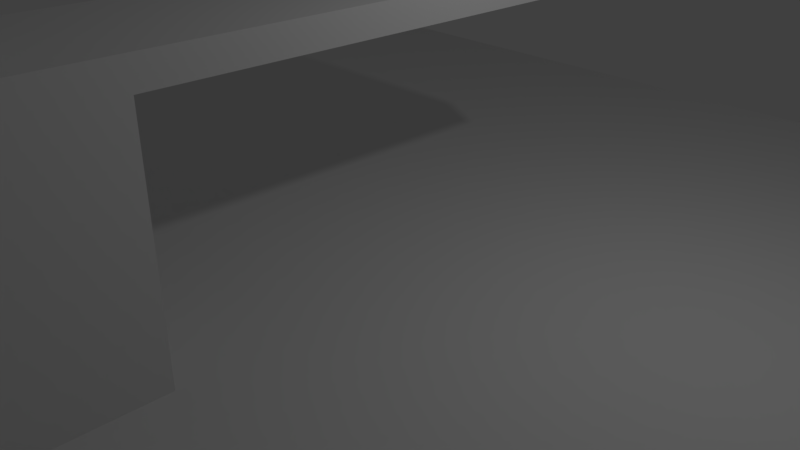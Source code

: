 # Source: 16_Straight_Ahead.blend  (saved by Blender 2.79.0; exported with 4.5.12 LTS)
import bpy
from mathutils import Matrix  # noqa: F401  (used for matrix-valued properties, if any)

bpy.ops.wm.read_factory_settings(use_empty=True)
scene = bpy.context.scene
scene.name = 'Scene'

# ---- collections
col_collection_1 = bpy.data.collections.new('Collection 1'); scene.collection.children.link(col_collection_1)

# ---- world
world_world = bpy.data.worlds.new('World'); scene.world = world_world
world_world.color = (0.05088, 0.05088, 0.05088)
world_world.use_sun_shadow = False
world_world.sun_shadow_jitter_overblur = 0.0
world_world.cycles.sampling_method = 'MANUAL'

# ---- cameras
cam_camera = bpy.data.cameras.new('Camera')
cam_camera.clip_end = 100.0
cam_camera.lens = 35.0
cam_camera.sensor_width = 32.0
cam_camera.sensor_height = 18.0
cam_camera.ortho_scale = 7.314
cam_camera.dof.focus_distance = 0.0
cam_camera.dof.aperture_fstop = 128.0

# ---- lights
light_lamp = bpy.data.lights.new('Lamp', 'POINT')
light_lamp.transmission_factor = 0.0
light_lamp.cutoff_distance = 30.0
light_lamp.energy = 100.0
light_lamp.shadow_buffer_clip_start = 1.001
light_lamp.shadow_soft_size = 0.1
light_lamp.shadow_maximum_resolution = 0.006
light_lamp.use_absolute_resolution = True

# ---- meshes
me_sphere = bpy.data.meshes.new('Sphere')
me_sphere.from_pydata([(0.0, -2.655e-07, -0.8149), (0.03102, 0.1559, 0.7993), (0.06084, 0.3059, 0.7529), (0.08833, 0.444, 0.6776), (0.1124, 0.5652, 0.5762), (0.1322, 0.6646, 0.4527), (0.1469, 0.7384, 0.3119), (0.1559, 0.7839, 0.159), (0.159, 0.7993, 6.152e-08), (0.1559, 0.7839, -0.159), (0.1469, 0.7384, -0.3119), (0.1322, 0.6646, -0.4527), (0.1124, 0.5652, -0.5762), (0.08833, 0.444, -0.6776), (0.06084, 0.3059, -0.7529), (0.03102, 0.1559, -0.7993), (0.06084, 0.1469, 0.7993), (0.1193, 0.2881, 0.7529), (0.1733, 0.4183, 0.6776), (0.2205, 0.5324, 0.5762), (0.2593, 0.626, 0.4527), (0.2881, 0.6956, 0.3119), (0.3059, 0.7384, 0.159), (0.3119, 0.7529, 6.152e-08), (0.3059, 0.7384, -0.159), (0.2881, 0.6956, -0.3119), (0.2593, 0.626, -0.4527), (0.2205, 0.5324, -0.5762), (0.1733, 0.4183, -0.6776), (0.1193, 0.2881, -0.7529), (0.06084, 0.1469, -0.7993), (0.08833, 0.1322, 0.7993), (0.1733, 0.2593, 0.7529), (0.2515, 0.3764, 0.6776), (0.3201, 0.4791, 0.5762), (0.3764, 0.5634, 0.4527), (0.4183, 0.626, 0.3119), (0.444, 0.6646, 0.159), (0.4527, 0.6776, 6.152e-08), (0.444, 0.6646, -0.159), (0.4183, 0.626, -0.3119), (0.3764, 0.5634, -0.4527), (0.3201, 0.4791, -0.5762), (0.2515, 0.3764, -0.6776), (0.1733, 0.2593, -0.7529), (0.08833, 0.1322, -0.7993), (0.1124, 0.1124, 0.7993), (0.2205, 0.2205, 0.7529), (0.3201, 0.3201, 0.6776), (0.4075, 0.4075, 0.5762), (0.4791, 0.4791, 0.4527), (0.5324, 0.5324, 0.3119), (0.5652, 0.5652, 0.159), (0.5762, 0.5762, 6.152e-08), (0.5652, 0.5652, -0.159), (0.5324, 0.5324, -0.3119), (0.4791, 0.4791, -0.4527), (0.4075, 0.4075, -0.5762), (0.3201, 0.3201, -0.6776), (0.2205, 0.2205, -0.7529), (0.1124, 0.1124, -0.7993), (0.1322, 0.08833, 0.7993), (0.2593, 0.1733, 0.7529), (0.3764, 0.2515, 0.6776), (0.4791, 0.3201, 0.5762), (0.5634, 0.3764, 0.4527), (0.626, 0.4183, 0.3119), (0.6646, 0.444, 0.159), (0.6776, 0.4527, 6.152e-08), (0.6646, 0.444, -0.159), (0.626, 0.4183, -0.3119), (0.5634, 0.3764, -0.4527), (0.4791, 0.3201, -0.5762), (0.3764, 0.2515, -0.6776), (0.2593, 0.1733, -0.7529), (0.1322, 0.08833, -0.7993), (0.1469, 0.06084, 0.7993), (0.2881, 0.1193, 0.7529), (0.4183, 0.1733, 0.6776), (0.5324, 0.2205, 0.5762), (0.626, 0.2593, 0.4527), (0.6956, 0.2881, 0.3119), (0.7384, 0.3059, 0.159), (0.7529, 0.3119, 6.152e-08), (0.7384, 0.3059, -0.159), (0.6956, 0.2881, -0.3119), (0.626, 0.2593, -0.4527), (0.5324, 0.2205, -0.5762), (0.4183, 0.1733, -0.6776), (0.2881, 0.1193, -0.7529), (0.1469, 0.06084, -0.7993), (0.1559, 0.03102, 0.7993), (0.3059, 0.06084, 0.7529), (0.444, 0.08833, 0.6776), (0.5652, 0.1124, 0.5762), (0.6646, 0.1322, 0.4527), (0.7384, 0.1469, 0.3119), (0.7839, 0.1559, 0.159), (0.7993, 0.159, 6.152e-08), (0.7839, 0.1559, -0.159), (0.7384, 0.1469, -0.3119), (0.6646, 0.1322, -0.4527), (0.5652, 0.1124, -0.5762), (0.444, 0.08833, -0.6776), (0.3059, 0.06084, -0.7529), (0.1559, 0.03102, -0.7993), (0.159, -2.662e-07, 0.7993), (0.3119, -2.601e-07, 0.7529), (0.4527, -2.54e-07, 0.6776), (0.5762, -2.601e-07, 0.5762), (0.6776, -2.723e-07, 0.4527), (0.7529, -2.237e-07, 0.3119), (0.7993, -3.208e-07, 0.159), (0.8149, -3.087e-07, 6.152e-08), (0.7993, -3.208e-07, -0.159), (0.7529, -1.872e-07, -0.3119), (0.6776, -2.723e-07, -0.4527), (0.5762, -2.601e-07, -0.5762), (0.4527, -2.783e-07, -0.6776), (0.3119, -2.48e-07, -0.7529), (0.159, -2.51e-07, -0.7993), (0.1559, -0.03102, 0.7993), (0.3059, -0.06084, 0.7529), (0.444, -0.08833, 0.6776), (0.5652, -0.1124, 0.5762), (0.6646, -0.1322, 0.4527), (0.7384, -0.1469, 0.3119), (0.7839, -0.1559, 0.159), (0.7993, -0.159, 6.152e-08), (0.7839, -0.1559, -0.159), (0.7384, -0.1469, -0.3119), (0.6646, -0.1322, -0.4527), (0.5652, -0.1124, -0.5762), (0.444, -0.08833, -0.6776), (0.3059, -0.06084, -0.7529), (0.1559, -0.03102, -0.7993), (0.1469, -0.06084, 0.7993), (0.2881, -0.1193, 0.7529), (0.4183, -0.1733, 0.6776), (0.5324, -0.2205, 0.5762), (0.626, -0.2593, 0.4527), (0.6956, -0.2881, 0.3119), (0.7384, -0.3059, 0.159), (0.7529, -0.3119, 6.152e-08), (0.7384, -0.3059, -0.159), (0.6956, -0.2881, -0.3119), (0.626, -0.2593, -0.4527), (0.5324, -0.2205, -0.5762), (0.4183, -0.1733, -0.6776), (0.2881, -0.1193, -0.7529), (0.1469, -0.06084, -0.7993), (0.1322, -0.08833, 0.7993), (0.2593, -0.1733, 0.7529), (0.3764, -0.2515, 0.6776), (0.4791, -0.3201, 0.5762), (0.5634, -0.3764, 0.4527), (0.626, -0.4183, 0.3119), (0.6646, -0.444, 0.159), (0.6776, -0.4527, 6.152e-08), (0.6646, -0.444, -0.159), (0.626, -0.4183, -0.3119), (0.5634, -0.3764, -0.4527), (0.4791, -0.3201, -0.5762), (0.3764, -0.2515, -0.6776), (0.2593, -0.1733, -0.7529), (0.1322, -0.08833, -0.7993), (0.1124, -0.1124, 0.7993), (0.2205, -0.2205, 0.7529), (0.3201, -0.3201, 0.6776), (0.4075, -0.4075, 0.5762), (0.4791, -0.4791, 0.4527), (0.5324, -0.5324, 0.3119), (0.5652, -0.5652, 0.159), (0.5762, -0.5762, 6.152e-08), (0.5652, -0.5652, -0.159), (0.5324, -0.5324, -0.3119), (0.4791, -0.4791, -0.4527), (0.4075, -0.4075, -0.5762), (0.3201, -0.3201, -0.6776), (0.2205, -0.2205, -0.7529), (0.1124, -0.1124, -0.7993), (0.08833, -0.1322, 0.7993), (0.1733, -0.2593, 0.7529), (0.2515, -0.3764, 0.6776), (0.3201, -0.4791, 0.5762), (0.3764, -0.5634, 0.4527), (0.4183, -0.626, 0.3119), (0.444, -0.6646, 0.159), (0.4527, -0.6776, 6.152e-08), (0.444, -0.6646, -0.159), (0.4183, -0.626, -0.3119), (0.3764, -0.5634, -0.4527), (0.3201, -0.4791, -0.5762), (0.2515, -0.3764, -0.6776), (0.1733, -0.2593, -0.7529), (0.08833, -0.1322, -0.7993), (0.06084, -0.1469, 0.7993), (0.1193, -0.2881, 0.7529), (0.1733, -0.4183, 0.6776), (0.2205, -0.5324, 0.5762), (0.2593, -0.626, 0.4527), (0.2881, -0.6956, 0.3119), (0.3059, -0.7384, 0.159), (0.3119, -0.7529, 6.152e-08), (0.3059, -0.7384, -0.159), (0.2881, -0.6956, -0.3119), (0.2593, -0.626, -0.4527), (0.2205, -0.5324, -0.5762), (0.1733, -0.4183, -0.6776), (0.1193, -0.2881, -0.7529), (0.06084, -0.1469, -0.7993), (0.03102, -0.1559, 0.7993), (0.06084, -0.3059, 0.7529), (0.08833, -0.444, 0.6776), (0.1124, -0.5652, 0.5762), (0.1322, -0.6646, 0.4527), (0.1469, -0.7384, 0.3119), (0.1559, -0.7839, 0.159), (0.159, -0.7993, 6.152e-08), (0.1559, -0.7839, -0.159), (0.1469, -0.7384, -0.3119), (0.1322, -0.6646, -0.4527), (0.1124, -0.5652, -0.5762), (0.08833, -0.444, -0.6776), (0.06084, -0.3059, -0.7529), (0.03102, -0.1559, -0.7993), (-5.877e-09, -0.159, 0.7993), (3.359e-08, -0.3119, 0.7529), (2.144e-08, -0.4527, 0.6776), (-2.106e-08, -0.5762, 0.5762), (-6.963e-08, -0.6776, 0.4527), (5.18e-08, -0.7529, 0.3119), (-6.963e-08, -0.7993, 0.159), (-8.177e-08, -0.8149, 6.152e-08), (-6.963e-08, -0.7993, -0.159), (5.18e-08, -0.7529, -0.3119), (-6.963e-08, -0.6776, -0.4527), (-2.106e-08, -0.5762, -0.5762), (-8.913e-09, -0.4527, -0.6776), (3.23e-09, -0.3119, -0.7529), (3.23e-09, -0.159, -0.7993), (-0.03102, -0.1559, 0.7993), (-0.06084, -0.3059, 0.7529), (-0.08833, -0.444, 0.6776), (-0.1124, -0.5652, 0.5762), (-0.1322, -0.6646, 0.4527), (-0.1469, -0.7384, 0.3119), (-0.1559, -0.7839, 0.159), (-0.159, -0.7993, 6.152e-08), (-0.1559, -0.7839, -0.159), (-0.1469, -0.7384, -0.3119), (-0.1322, -0.6646, -0.4527), (-0.1124, -0.5652, -0.5762), (-0.08833, -0.444, -0.6776), (-0.06084, -0.3059, -0.7529), (-0.03102, -0.1559, -0.7993), (-1.016e-07, -5.109e-07, 0.8149), (-0.06084, -0.1469, 0.7993), (-0.1193, -0.2881, 0.7529), (-0.1733, -0.4183, 0.6776), (-0.2205, -0.5324, 0.5762), (-0.2593, -0.626, 0.4527), (-0.2881, -0.6956, 0.3119), (-0.3059, -0.7384, 0.159), (-0.3119, -0.7529, 6.152e-08), (-0.3059, -0.7384, -0.159), (-0.2881, -0.6956, -0.3119), (-0.2593, -0.626, -0.4527), (-0.2205, -0.5324, -0.5762), (-0.1733, -0.4183, -0.6776), (-0.1193, -0.2881, -0.7529), (-0.06084, -0.1469, -0.7993), (-0.08833, -0.1322, 0.7993), (-0.1733, -0.2593, 0.7529), (-0.2515, -0.3764, 0.6776), (-0.3201, -0.4791, 0.5762), (-0.3764, -0.5634, 0.4527), (-0.4183, -0.626, 0.3119), (-0.444, -0.6646, 0.159), (-0.4527, -0.6776, 6.152e-08), (-0.444, -0.6646, -0.159), (-0.4183, -0.626, -0.3119), (-0.3764, -0.5634, -0.4527), (-0.3201, -0.4791, -0.5762), (-0.2515, -0.3764, -0.6776), (-0.1733, -0.2593, -0.7529), (-0.08833, -0.1322, -0.7993), (-0.1124, -0.1124, 0.7993), (-0.2205, -0.2205, 0.7529), (-0.3201, -0.3201, 0.6776), (-0.4075, -0.4075, 0.5762), (-0.4791, -0.4791, 0.4527), (-0.5324, -0.5324, 0.3119), (-0.5652, -0.5652, 0.159), (-0.5762, -0.5762, 6.152e-08), (-0.5652, -0.5652, -0.159), (-0.5324, -0.5324, -0.3119), (-0.4791, -0.4791, -0.4527), (-0.4075, -0.4075, -0.5762), (-0.3201, -0.3201, -0.6776), (-0.2205, -0.2205, -0.7529), (-0.1124, -0.1124, -0.7993), (-0.1322, -0.08833, 0.7993), (-0.2593, -0.1733, 0.7529), (-0.3764, -0.2515, 0.6776), (-0.4791, -0.3201, 0.5762), (-0.5634, -0.3764, 0.4527), (-0.626, -0.4183, 0.3119), (-0.6646, -0.444, 0.159), (-0.6776, -0.4527, 6.152e-08), (-0.6646, -0.444, -0.159), (-0.626, -0.4183, -0.3119), (-0.5634, -0.3764, -0.4527), (-0.4791, -0.3201, -0.5762), (-0.3764, -0.2515, -0.6776), (-0.2593, -0.1733, -0.7529), (-0.1322, -0.08833, -0.7993), (-0.1469, -0.06084, 0.7993), (-0.2881, -0.1193, 0.7529), (-0.4183, -0.1733, 0.6776), (-0.5324, -0.2205, 0.5762), (-0.626, -0.2593, 0.4527), (-0.6956, -0.2881, 0.3119), (-0.7384, -0.3059, 0.159), (-0.7529, -0.3119, 6.152e-08), (-0.7384, -0.3059, -0.159), (-0.6956, -0.2881, -0.3119), (-0.626, -0.2593, -0.4527), (-0.5324, -0.2205, -0.5762), (-0.4183, -0.1733, -0.6776), (-0.2881, -0.1193, -0.7529), (-0.1469, -0.06084, -0.7993), (-0.1559, -0.03102, 0.7993), (-0.3059, -0.06084, 0.7529), (-0.444, -0.08833, 0.6776), (-0.5652, -0.1124, 0.5762), (-0.6646, -0.1322, 0.4527), (-0.7384, -0.1469, 0.3119), (-0.7839, -0.1559, 0.159), (-0.7993, -0.159, 6.152e-08), (-0.7839, -0.1559, -0.159), (-0.7384, -0.1469, -0.3119), (-0.6646, -0.1322, -0.4527), (-0.5652, -0.1124, -0.5762), (-0.444, -0.08833, -0.6776), (-0.3059, -0.06084, -0.7529), (-0.1559, -0.03102, -0.7993), (-0.159, -2.54e-07, 0.7993), (-0.3119, -2.298e-07, 0.7529), (-0.4527, -2.298e-07, 0.6776), (-0.5762, -1.508e-07, 0.5762), (-0.6776, -1.144e-07, 0.4527), (-0.7529, -2.601e-07, 0.3119), (-0.7993, -7.796e-08, 0.159), (-0.8149, -1.144e-07, 6.152e-08), (-0.7993, -7.796e-08, -0.159), (-0.7529, -2.601e-07, -0.3119), (-0.6776, -1.144e-07, -0.4527), (-0.5762, -1.508e-07, -0.5762), (-0.4527, -2.115e-07, -0.6776), (-0.3119, -2.055e-07, -0.7529), (-0.159, -2.571e-07, -0.7993), (-0.1559, 0.03102, 0.7993), (-0.3059, 0.06084, 0.7529), (-0.444, 0.08833, 0.6776), (-0.5652, 0.1124, 0.5762), (-0.6646, 0.1322, 0.4527), (-0.7384, 0.1469, 0.3119), (-0.7839, 0.1559, 0.159), (-0.7993, 0.159, 6.152e-08), (-0.7839, 0.1559, -0.159), (-0.7384, 0.1469, -0.3119), (-0.6646, 0.1322, -0.4527), (-0.5652, 0.1124, -0.5762), (-0.444, 0.08833, -0.6776), (-0.3059, 0.06084, -0.7529), (-0.1559, 0.03102, -0.7993), (-0.1469, 0.06084, 0.7993), (-0.2881, 0.1193, 0.7529), (-0.4183, 0.1733, 0.6776), (-0.5324, 0.2205, 0.5762), (-0.626, 0.2593, 0.4527), (-0.6956, 0.2881, 0.3119), (-0.7384, 0.3059, 0.159), (-0.7529, 0.3119, 6.152e-08), (-0.7384, 0.3059, -0.159), (-0.6956, 0.2881, -0.3119), (-0.626, 0.2593, -0.4527), (-0.5324, 0.2205, -0.5762), (-0.4183, 0.1733, -0.6776), (-0.2881, 0.1193, -0.7529), (-0.1469, 0.06084, -0.7993), (-0.1322, 0.08833, 0.7993), (-0.2593, 0.1733, 0.7529), (-0.3764, 0.2515, 0.6776), (-0.4791, 0.3201, 0.5762), (-0.5634, 0.3764, 0.4527), (-0.626, 0.4183, 0.3119), (-0.6646, 0.444, 0.159), (-0.6776, 0.4527, 6.152e-08), (-0.6646, 0.444, -0.159), (-0.626, 0.4183, -0.3119), (-0.5634, 0.3764, -0.4527), (-0.4791, 0.3201, -0.5762), (-0.3764, 0.2515, -0.6776), (-0.2593, 0.1733, -0.7529), (-0.1322, 0.08833, -0.7993), (-0.1124, 0.1124, 0.7993), (-0.2205, 0.2205, 0.7529), (-0.3201, 0.3201, 0.6776), (-0.4075, 0.4075, 0.5762), (-0.4791, 0.4791, 0.4527), (-0.5324, 0.5324, 0.3119), (-0.5652, 0.5652, 0.159), (-0.5762, 0.5762, 6.152e-08), (-0.5652, 0.5652, -0.159), (-0.5324, 0.5324, -0.3119), (-0.4791, 0.4791, -0.4527), (-0.4075, 0.4075, -0.5762), (-0.3201, 0.3201, -0.6776), (-0.2205, 0.2205, -0.7529), (-0.1124, 0.1124, -0.7993), (-0.08833, 0.1322, 0.7993), (-0.1733, 0.2593, 0.7529), (-0.2515, 0.3764, 0.6776), (-0.3201, 0.4791, 0.5762), (-0.3764, 0.5634, 0.4527), (-0.4183, 0.626, 0.3119), (-0.444, 0.6646, 0.159), (-0.4527, 0.6776, 6.152e-08), (-0.444, 0.6646, -0.159), (-0.4183, 0.626, -0.3119), (-0.3764, 0.5634, -0.4527), (-0.3201, 0.4791, -0.5762), (-0.2515, 0.3764, -0.6776), (-0.1733, 0.2593, -0.7529), (-0.08833, 0.1322, -0.7993), (-0.06084, 0.1469, 0.7993), (-0.1193, 0.2881, 0.7529), (-0.1733, 0.4183, 0.6776), (-0.2205, 0.5324, 0.5762), (-0.2593, 0.626, 0.4527), (-0.2881, 0.6956, 0.3119), (-0.3059, 0.7384, 0.159), (-0.3119, 0.7529, 6.152e-08), (-0.3059, 0.7384, -0.159), (-0.2881, 0.6956, -0.3119), (-0.2593, 0.626, -0.4527), (-0.2205, 0.5324, -0.5762), (-0.1733, 0.4183, -0.6776), (-0.1193, 0.2881, -0.7529), (-0.06084, 0.1469, -0.7993), (-0.03102, 0.1559, 0.7993), (-0.06084, 0.3059, 0.7529), (-0.08833, 0.444, 0.6776), (-0.1124, 0.5652, 0.5762), (-0.1322, 0.6646, 0.4527), (-0.1469, 0.7384, 0.3119), (-0.1559, 0.7839, 0.159), (-0.159, 0.7993, 6.152e-08), (-0.1559, 0.7839, -0.159), (-0.1469, 0.7384, -0.3119), (-0.1322, 0.6646, -0.4527), (-0.1124, 0.5652, -0.5762), (-0.08833, 0.444, -0.6776), (-0.06084, 0.3059, -0.7529), (-0.03102, 0.1559, -0.7993), (3.055e-08, 0.159, 0.7993), (6.395e-08, 0.3119, 0.7529), (8.823e-08, 0.4527, 0.6776), (1.247e-07, 0.5762, 0.5762), (2.218e-07, 0.6776, 0.4527), (5.18e-08, 0.7529, 0.3119), (2.097e-07, 0.7993, 0.159), (2.218e-07, 0.8149, 6.152e-08), (2.097e-07, 0.7993, -0.159), (5.18e-08, 0.7529, -0.3119), (2.218e-07, 0.6776, -0.4527), (1.247e-07, 0.5762, -0.5762), (1.004e-07, 0.4527, -0.6776), (6.395e-08, 0.3119, -0.7529), (1.234e-08, 0.159, -0.7993)], [], [(479, 478, 12, 13), (472, 471, 5, 6), (480, 479, 13, 14), (473, 472, 6, 7), (481, 480, 14, 15), (474, 473, 7, 8), (467, 256, 1), (0, 481, 15), (475, 474, 8, 9), (468, 467, 1, 2), (476, 475, 9, 10), (469, 468, 2, 3), (477, 476, 10, 11), (470, 469, 3, 4), (478, 477, 11, 12), (471, 470, 4, 5), (12, 11, 26, 27), (5, 4, 19, 20), (13, 12, 27, 28), (6, 5, 20, 21), (14, 13, 28, 29), (7, 6, 21, 22), (15, 14, 29, 30), (8, 7, 22, 23), (1, 256, 16), (0, 15, 30), (9, 8, 23, 24), (2, 1, 16, 17), (10, 9, 24, 25), (3, 2, 17, 18), (11, 10, 25, 26), (4, 3, 18, 19), (16, 256, 31), (0, 30, 45), (24, 23, 38, 39), (17, 16, 31, 32), (25, 24, 39, 40), (18, 17, 32, 33), (26, 25, 40, 41), (19, 18, 33, 34), (27, 26, 41, 42), (20, 19, 34, 35), (28, 27, 42, 43), (21, 20, 35, 36), (29, 28, 43, 44), (22, 21, 36, 37), (30, 29, 44, 45), (23, 22, 37, 38), (35, 34, 49, 50), (43, 42, 57, 58), (36, 35, 50, 51), (44, 43, 58, 59), (37, 36, 51, 52), (45, 44, 59, 60), (38, 37, 52, 53), (31, 256, 46), (0, 45, 60), (39, 38, 53, 54), (32, 31, 46, 47), (40, 39, 54, 55), (33, 32, 47, 48), (41, 40, 55, 56), (34, 33, 48, 49), (42, 41, 56, 57), (54, 53, 68, 69), (47, 46, 61, 62), (55, 54, 69, 70), (48, 47, 62, 63), (56, 55, 70, 71), (49, 48, 63, 64), (57, 56, 71, 72), (50, 49, 64, 65), (58, 57, 72, 73), (51, 50, 65, 66), (59, 58, 73, 74), (52, 51, 66, 67), (60, 59, 74, 75), (53, 52, 67, 68), (46, 256, 61), (0, 60, 75), (73, 72, 87, 88), (66, 65, 80, 81), (74, 73, 88, 89), (67, 66, 81, 82), (75, 74, 89, 90), (68, 67, 82, 83), (61, 256, 76), (0, 75, 90), (69, 68, 83, 84), (62, 61, 76, 77), (70, 69, 84, 85), (63, 62, 77, 78), (71, 70, 85, 86), (64, 63, 78, 79), (72, 71, 86, 87), (65, 64, 79, 80), (77, 76, 91, 92), (85, 84, 99, 100), (78, 77, 92, 93), (86, 85, 100, 101), (79, 78, 93, 94), (87, 86, 101, 102), (80, 79, 94, 95), (88, 87, 102, 103), (81, 80, 95, 96), (89, 88, 103, 104), (82, 81, 96, 97), (90, 89, 104, 105), (83, 82, 97, 98), (76, 256, 91), (0, 90, 105), (84, 83, 98, 99), (96, 95, 110, 111), (104, 103, 118, 119), (97, 96, 111, 112), (105, 104, 119, 120), (98, 97, 112, 113), (91, 256, 106), (0, 105, 120), (99, 98, 113, 114), (92, 91, 106, 107), (100, 99, 114, 115), (93, 92, 107, 108), (101, 100, 115, 116), (94, 93, 108, 109), (102, 101, 116, 117), (95, 94, 109, 110), (103, 102, 117, 118), (115, 114, 129, 130), (108, 107, 122, 123), (116, 115, 130, 131), (109, 108, 123, 124), (117, 116, 131, 132), (110, 109, 124, 125), (118, 117, 132, 133), (111, 110, 125, 126), (119, 118, 133, 134), (112, 111, 126, 127), (120, 119, 134, 135), (113, 112, 127, 128), (106, 256, 121), (0, 120, 135), (114, 113, 128, 129), (107, 106, 121, 122), (134, 133, 148, 149), (127, 126, 141, 142), (135, 134, 149, 150), (128, 127, 142, 143), (121, 256, 136), (0, 135, 150), (129, 128, 143, 144), (122, 121, 136, 137), (130, 129, 144, 145), (123, 122, 137, 138), (131, 130, 145, 146), (124, 123, 138, 139), (132, 131, 146, 147), (125, 124, 139, 140), (133, 132, 147, 148), (126, 125, 140, 141), (146, 145, 160, 161), (139, 138, 153, 154), (147, 146, 161, 162), (140, 139, 154, 155), (148, 147, 162, 163), (141, 140, 155, 156), (149, 148, 163, 164), (142, 141, 156, 157), (150, 149, 164, 165), (143, 142, 157, 158), (136, 256, 151), (0, 150, 165), (144, 143, 158, 159), (137, 136, 151, 152), (145, 144, 159, 160), (138, 137, 152, 153), (165, 164, 179, 180), (158, 157, 172, 173), (151, 256, 166), (0, 165, 180), (159, 158, 173, 174), (152, 151, 166, 167), (160, 159, 174, 175), (153, 152, 167, 168), (161, 160, 175, 176), (154, 153, 168, 169), (162, 161, 176, 177), (155, 154, 169, 170), (163, 162, 177, 178), (156, 155, 170, 171), (164, 163, 178, 179), (157, 156, 171, 172), (169, 168, 183, 184), (177, 176, 191, 192), (170, 169, 184, 185), (178, 177, 192, 193), (171, 170, 185, 186), (179, 178, 193, 194), (172, 171, 186, 187), (180, 179, 194, 195), (173, 172, 187, 188), (166, 256, 181), (0, 180, 195), (174, 173, 188, 189), (167, 166, 181, 182), (175, 174, 189, 190), (168, 167, 182, 183), (176, 175, 190, 191), (188, 187, 202, 203), (181, 256, 196), (0, 195, 210), (189, 188, 203, 204), (182, 181, 196, 197), (190, 189, 204, 205), (183, 182, 197, 198), (191, 190, 205, 206), (184, 183, 198, 199), (192, 191, 206, 207), (185, 184, 199, 200), (193, 192, 207, 208), (186, 185, 200, 201), (194, 193, 208, 209), (187, 186, 201, 202), (195, 194, 209, 210), (207, 206, 221, 222), (200, 199, 214, 215), (208, 207, 222, 223), (201, 200, 215, 216), (209, 208, 223, 224), (202, 201, 216, 217), (210, 209, 224, 225), (203, 202, 217, 218), (196, 256, 211), (0, 210, 225), (204, 203, 218, 219), (197, 196, 211, 212), (205, 204, 219, 220), (198, 197, 212, 213), (206, 205, 220, 221), (199, 198, 213, 214), (211, 256, 226), (0, 225, 240), (219, 218, 233, 234), (212, 211, 226, 227), (220, 219, 234, 235), (213, 212, 227, 228), (221, 220, 235, 236), (214, 213, 228, 229), (222, 221, 236, 237), (215, 214, 229, 230), (223, 222, 237, 238), (216, 215, 230, 231), (224, 223, 238, 239), (217, 216, 231, 232), (225, 224, 239, 240), (218, 217, 232, 233), (230, 229, 244, 245), (238, 237, 252, 253), (231, 230, 245, 246), (239, 238, 253, 254), (232, 231, 246, 247), (240, 239, 254, 255), (233, 232, 247, 248), (226, 256, 241), (0, 240, 255), (234, 233, 248, 249), (227, 226, 241, 242), (235, 234, 249, 250), (228, 227, 242, 243), (236, 235, 250, 251), (229, 228, 243, 244), (237, 236, 251, 252), (249, 248, 264, 265), (242, 241, 257, 258), (250, 249, 265, 266), (243, 242, 258, 259), (251, 250, 266, 267), (244, 243, 259, 260), (252, 251, 267, 268), (245, 244, 260, 261), (253, 252, 268, 269), (246, 245, 261, 262), (254, 253, 269, 270), (247, 246, 262, 263), (255, 254, 270, 271), (248, 247, 263, 264), (241, 256, 257), (0, 255, 271), (269, 268, 283, 284), (262, 261, 276, 277), (270, 269, 284, 285), (263, 262, 277, 278), (271, 270, 285, 286), (264, 263, 278, 279), (257, 256, 272), (0, 271, 286), (265, 264, 279, 280), (258, 257, 272, 273), (266, 265, 280, 281), (259, 258, 273, 274), (267, 266, 281, 282), (260, 259, 274, 275), (268, 267, 282, 283), (261, 260, 275, 276), (281, 280, 295, 296), (274, 273, 288, 289), (282, 281, 296, 297), (275, 274, 289, 290), (283, 282, 297, 298), (276, 275, 290, 291), (284, 283, 298, 299), (277, 276, 291, 292), (285, 284, 299, 300), (278, 277, 292, 293), (286, 285, 300, 301), (279, 278, 293, 294), (272, 256, 287), (0, 286, 301), (280, 279, 294, 295), (273, 272, 287, 288), (300, 299, 314, 315), (293, 292, 307, 308), (301, 300, 315, 316), (294, 293, 308, 309), (287, 256, 302), (0, 301, 316), (295, 294, 309, 310), (288, 287, 302, 303), (296, 295, 310, 311), (289, 288, 303, 304), (297, 296, 311, 312), (290, 289, 304, 305), (298, 297, 312, 313), (291, 290, 305, 306), (299, 298, 313, 314), (292, 291, 306, 307), (304, 303, 318, 319), (312, 311, 326, 327), (305, 304, 319, 320), (313, 312, 327, 328), (306, 305, 320, 321), (314, 313, 328, 329), (307, 306, 321, 322), (315, 314, 329, 330), (308, 307, 322, 323), (316, 315, 330, 331), (309, 308, 323, 324), (302, 256, 317), (0, 316, 331), (310, 309, 324, 325), (303, 302, 317, 318), (311, 310, 325, 326), (323, 322, 337, 338), (331, 330, 345, 346), (324, 323, 338, 339), (317, 256, 332), (0, 331, 346), (325, 324, 339, 340), (318, 317, 332, 333), (326, 325, 340, 341), (319, 318, 333, 334), (327, 326, 341, 342), (320, 319, 334, 335), (328, 327, 342, 343), (321, 320, 335, 336), (329, 328, 343, 344), (322, 321, 336, 337), (330, 329, 344, 345), (342, 341, 356, 357), (335, 334, 349, 350), (343, 342, 357, 358), (336, 335, 350, 351), (344, 343, 358, 359), (337, 336, 351, 352), (345, 344, 359, 360), (338, 337, 352, 353), (346, 345, 360, 361), (339, 338, 353, 354), (332, 256, 347), (0, 346, 361), (340, 339, 354, 355), (333, 332, 347, 348), (341, 340, 355, 356), (334, 333, 348, 349), (361, 360, 375, 376), (354, 353, 368, 369), (347, 256, 362), (0, 361, 376), (355, 354, 369, 370), (348, 347, 362, 363), (356, 355, 370, 371), (349, 348, 363, 364), (357, 356, 371, 372), (350, 349, 364, 365), (358, 357, 372, 373), (351, 350, 365, 366), (359, 358, 373, 374), (352, 351, 366, 367), (360, 359, 374, 375), (353, 352, 367, 368), (365, 364, 379, 380), (373, 372, 387, 388), (366, 365, 380, 381), (374, 373, 388, 389), (367, 366, 381, 382), (375, 374, 389, 390), (368, 367, 382, 383), (376, 375, 390, 391), (369, 368, 383, 384), (362, 256, 377), (0, 376, 391), (370, 369, 384, 385), (363, 362, 377, 378), (371, 370, 385, 386), (364, 363, 378, 379), (372, 371, 386, 387), (384, 383, 398, 399), (377, 256, 392), (0, 391, 406), (385, 384, 399, 400), (378, 377, 392, 393), (386, 385, 400, 401), (379, 378, 393, 394), (387, 386, 401, 402), (380, 379, 394, 395), (388, 387, 402, 403), (381, 380, 395, 396), (389, 388, 403, 404), (382, 381, 396, 397), (390, 389, 404, 405), (383, 382, 397, 398), (391, 390, 405, 406), (403, 402, 417, 418), (396, 395, 410, 411), (404, 403, 418, 419), (397, 396, 411, 412), (405, 404, 419, 420), (398, 397, 412, 413), (406, 405, 420, 421), (399, 398, 413, 414), (392, 256, 407), (0, 406, 421), (400, 399, 414, 415), (393, 392, 407, 408), (401, 400, 415, 416), (394, 393, 408, 409), (402, 401, 416, 417), (395, 394, 409, 410), (0, 421, 436), (415, 414, 429, 430), (408, 407, 422, 423), (416, 415, 430, 431), (409, 408, 423, 424), (417, 416, 431, 432), (410, 409, 424, 425), (418, 417, 432, 433), (411, 410, 425, 426), (419, 418, 433, 434), (412, 411, 426, 427), (420, 419, 434, 435), (413, 412, 427, 428), (421, 420, 435, 436), (414, 413, 428, 429), (407, 256, 422), (434, 433, 448, 449), (427, 426, 441, 442), (435, 434, 449, 450), (428, 427, 442, 443), (436, 435, 450, 451), (429, 428, 443, 444), (422, 256, 437), (0, 436, 451), (430, 429, 444, 445), (423, 422, 437, 438), (431, 430, 445, 446), (424, 423, 438, 439), (432, 431, 446, 447), (425, 424, 439, 440), (433, 432, 447, 448), (426, 425, 440, 441), (438, 437, 452, 453), (446, 445, 460, 461), (439, 438, 453, 454), (447, 446, 461, 462), (440, 439, 454, 455), (448, 447, 462, 463), (441, 440, 455, 456), (449, 448, 463, 464), (442, 441, 456, 457), (450, 449, 464, 465), (443, 442, 457, 458), (451, 450, 465, 466), (444, 443, 458, 459), (437, 256, 452), (0, 451, 466), (445, 444, 459, 460), (457, 456, 471, 472), (465, 464, 479, 480), (458, 457, 472, 473), (466, 465, 480, 481), (459, 458, 473, 474), (452, 256, 467), (0, 466, 481), (460, 459, 474, 475), (453, 452, 467, 468), (461, 460, 475, 476), (454, 453, 468, 469), (462, 461, 476, 477), (455, 454, 469, 470), (463, 462, 477, 478), (456, 455, 470, 471), (464, 463, 478, 479)])
me_sphere.use_remesh_preserve_volume = False
me_sphere.use_remesh_preserve_attributes = False
me_sphere.use_mirror_vertex_groups = False
me_sphere.update()
me_plane = bpy.data.meshes.new('Plane')
me_plane.from_pydata([(-8.476, -8.476, 0.0), (8.476, -8.476, 0.0), (-8.476, 8.476, 0.0), (8.476, 8.476, 0.0), (-8.476, 8.476, 0.1411), (-8.476, -8.476, 0.1411), (8.476, -8.476, 0.1411), (8.476, 8.476, 0.1411)], [], [(0, 2, 3, 1), (5, 6, 7, 4), (1, 3, 7, 6), (2, 0, 5, 4), (3, 2, 4, 7), (0, 1, 6, 5)])
me_plane.use_remesh_preserve_volume = False
me_plane.use_remesh_preserve_attributes = False
me_plane.use_mirror_vertex_groups = False
me_plane.update()
me_cube_001 = bpy.data.meshes.new('Cube.001')
me_cube_001.from_pydata([(-1.0, -1.0, -1.558), (-1.0, -1.0, 1.558), (-1.0, 1.0, -1.558), (-1.0, 1.0, 1.558), (1.0, -1.0, -1.558), (1.0, -1.0, 1.558), (1.0, 1.0, -1.558), (1.0, 1.0, 1.558), (-1.0, -1.288, 1.558), (1.0, -1.288, 1.558), (-1.0, 7.002, 1.558), (1.0, 7.002, 1.558), (-1.0, 7.002, 1.911), (-1.0, -1.288, 1.911), (1.0, -1.288, 1.911), (1.0, 7.002, 1.911)], [], [(0, 1, 3, 2), (2, 3, 7, 6), (6, 7, 5, 4), (4, 5, 1, 0), (2, 6, 4, 0), (7, 3, 1, 5), (8, 10, 11, 9), (13, 14, 15, 12), (11, 10, 12, 15), (8, 9, 14, 13), (9, 11, 15, 14), (10, 8, 13, 12)])
me_cube_001.use_remesh_preserve_volume = False
me_cube_001.use_remesh_preserve_attributes = False
me_cube_001.use_mirror_vertex_groups = False
me_cube_001.update()
arm_armature = bpy.data.armatures.new('Armature')  # bones are not reproduced

# ---- objects
ob_armature = bpy.data.objects.new('Armature', arm_armature)
ob_ball = bpy.data.objects.new('Ball', me_sphere)
ob_ground = bpy.data.objects.new('Ground', me_plane)
ob_platform = bpy.data.objects.new('Platform', me_cube_001)
ob_lamp = bpy.data.objects.new('Lamp', light_lamp)
ob_camera = bpy.data.objects.new('Camera', cam_camera)

# ---- transforms, parenting, visibility, modifiers, constraints
ob_armature.location = (-0.04167, -4.469, 3.468)
ob_armature.hide_viewport = True
ob_armature.show_in_front = True
ob_armature.lineart.crease_threshold = 0.0
ob_ball.parent = ob_armature
ob_ball.matrix_parent_inverse = Matrix(((1.0, 0.0, 0.0, 0.04167), (0.0, 0.0, 1.0, -4.468), (0.0, -1.0, 0.0, -4.469), (0.0, 0.0, 0.0, 1.0)))
ob_ball.location = (-0.04167, -4.469, 3.697)
ob_ball.lineart.crease_threshold = 0.0
ob_ground.location = (0.0, 0.0, 0.0)
ob_ground.hide_viewport = True
ob_ground.lineart.crease_threshold = 0.0
ob_platform.location = (0.0, -4.383, 1.556)
ob_platform.lineart.crease_threshold = 0.0
ob_lamp.location = (4.076, 1.005, 5.904)
ob_lamp.rotation_euler = (0.6503, 0.05522, 1.866)
ob_lamp.lock_rotations_4d = False
ob_lamp.empty_display_type = 'ARROWS'
ob_lamp.color = (0.0, 0.0, 0.0, 0.0)
ob_lamp.lineart.crease_threshold = 0.0
ob_camera.location = (7.481, -6.508, 5.344)
ob_camera.rotation_euler = (1.109, 0.0, 0.8149)
ob_camera.lock_rotations_4d = False
ob_camera.empty_display_type = 'ARROWS'
ob_camera.color = (0.0, 0.0, 0.0, 0.0)
ob_camera.hide_viewport = True
ob_camera.display_type = 'WIRE'
ob_camera.lineart.crease_threshold = 0.0

# ---- collection membership
col_collection_1.objects.link(ob_armature)
col_collection_1.objects.link(ob_ball)
col_collection_1.objects.link(ob_ground)
col_collection_1.objects.link(ob_platform)
col_collection_1.objects.link(ob_lamp)
col_collection_1.objects.link(ob_camera)

# ---- scene / render settings (as saved in the file)
scene.camera = ob_camera
scene.frame_start = 1; scene.frame_end = 40; scene.frame_set(39)
scene.render.engine = 'BLENDER_EEVEE_NEXT'
scene.render.resolution_percentage = 50
scene.render.fps = 30
scene.render.dither_intensity = 0.0
scene.cycles.use_denoising = False
scene.cycles.samples = 128
scene.cycles.sampling_pattern = 'TABULATED_SOBOL'
scene.cycles.use_adaptive_sampling = False
scene.cycles.use_light_tree = False
scene.cycles.blur_glossy = 0.0
scene.cycles.sample_clamp_indirect = 0.0
scene.view_settings.view_transform = 'Standard'
bpy.context.view_layer.update()
